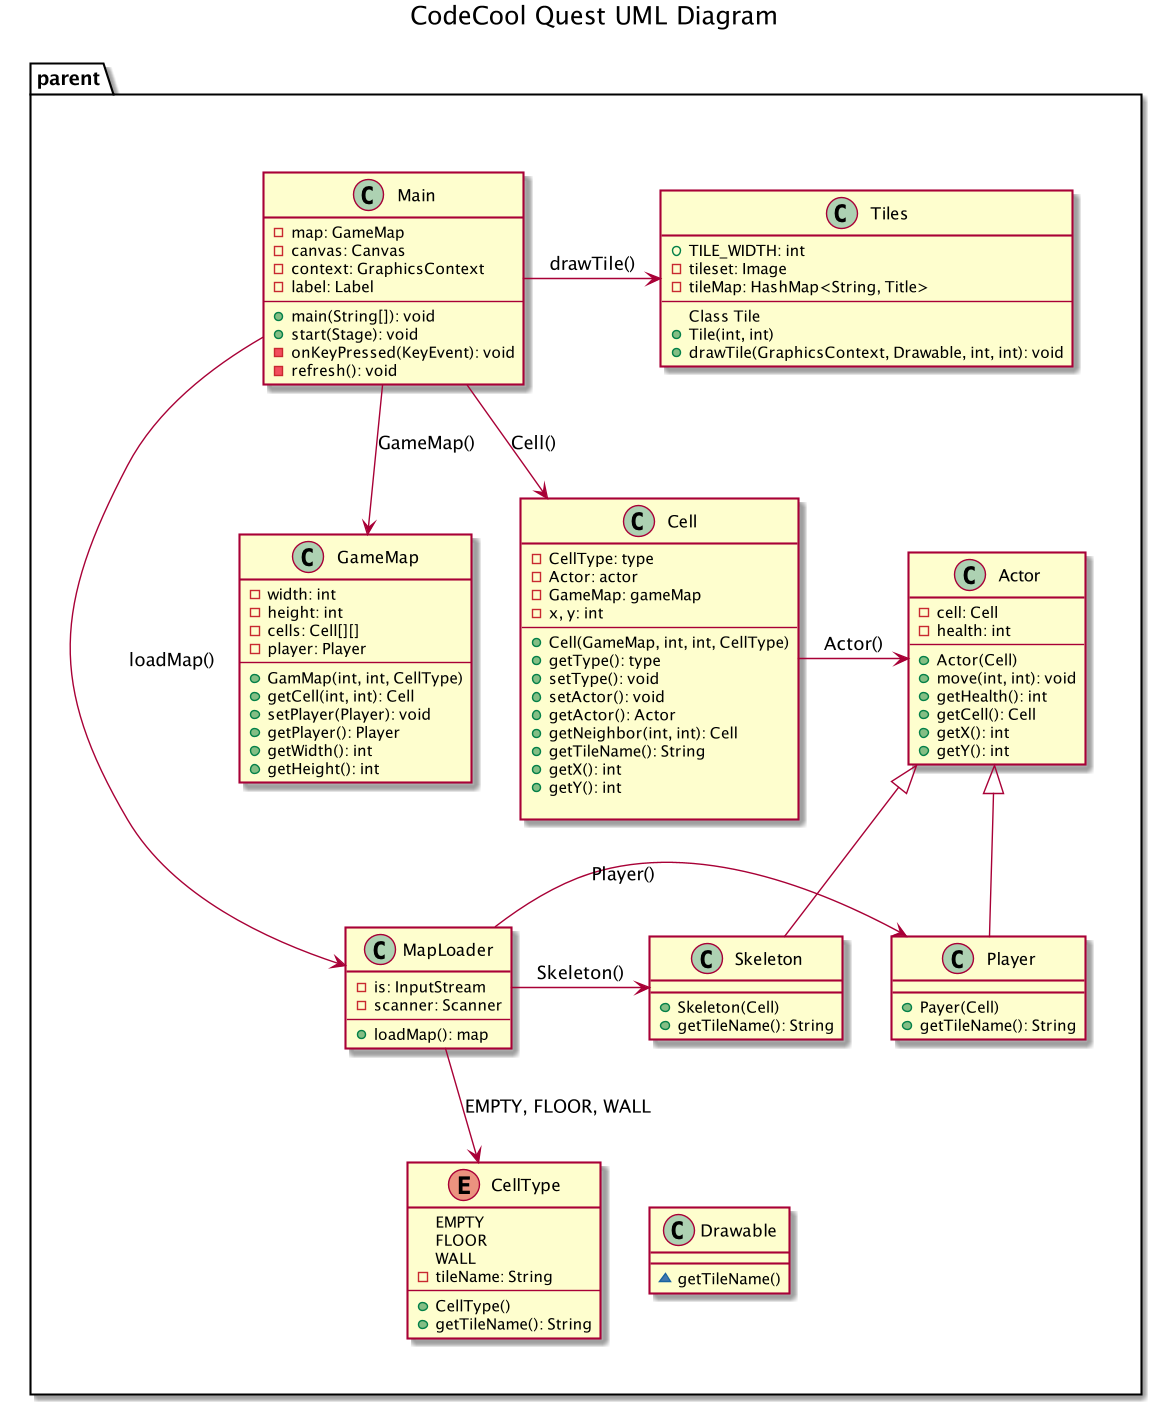

The diagram above was rendered by PlantUML. Its source (embedded in the PNG):
@startuml

title CodeCool Quest UML Diagram


package "parent" {
  together {
    class Main{
    - map: GameMap
    - canvas: Canvas
    - context: GraphicsContext
    - label: Label
    --
    + main(String[]): void
    + start(Stage): void
    - onKeyPressed(KeyEvent): void
    - refresh(): void
    }

    class Tiles {
    + TILE_WIDTH: int
    - tileset: Image
    - tileMap: HashMap<String, Title>
    --
    Class Tile
    + Tile(int, int)
    + drawTile(GraphicsContext, Drawable, int, int): void
    }

  }

  together {

    class Cell {
    - CellType: type
    - Actor: actor
    - GameMap: gameMap
    - x, y: int
    --
    + Cell(GameMap, int, int, CellType)
    + getType(): type
    + setType(): void
    + setActor(): void
    + getActor(): Actor
    + getNeighbor(int, int): Cell
    + getTileName(): String
    + getX(): int
    + getY(): int

    }

    class GameMap {
    - width: int
    - height: int
    - cells: Cell[][]
    - player: Player
    --
    + GamMap(int, int, CellType)
    + getCell(int, int): Cell
    + setPlayer(Player): void
    + getPlayer(): Player
    + getWidth(): int
    + getHeight(): int
    }

    class MapLoader {
        - is: InputStream
        - scanner: Scanner
        --
        + loadMap(): map
    }

    class Actor {
        - cell: Cell
        - health: int
        --
        + Actor(Cell)
        + move(int, int): void
        + getHealth(): int
        + getCell(): Cell
        + getX(): int
        + getY(): int
    }

    class Player {
        + Payer(Cell)
        + getTileName(): String
    }

    class Skeleton {
        + Skeleton(Cell)
        + getTileName(): String
    }

  }

  together {

     enum CellType{
        EMPTY
        FLOOR
        WALL
        - tileName: String
        --
        + CellType()
        + getTileName(): String
      }

     class Drawable {
        ~ getTileName()
     }
  }

  Main -[hidden]-> Actor
  Skeleton -[hidden]-> Drawable
}

class Player extends Actor
class Skeleton extends Actor


Main -> Tiles: drawTile()
Main -> MapLoader: loadMap()
Main -> GameMap: GameMap()
Main -> Cell: Cell()
MapLoader -> Skeleton: Skeleton()
MapLoader -> Player: Player()
Cell -> Actor: Actor()
MapLoader -> CellType: EMPTY, FLOOR, WALL

@enduml